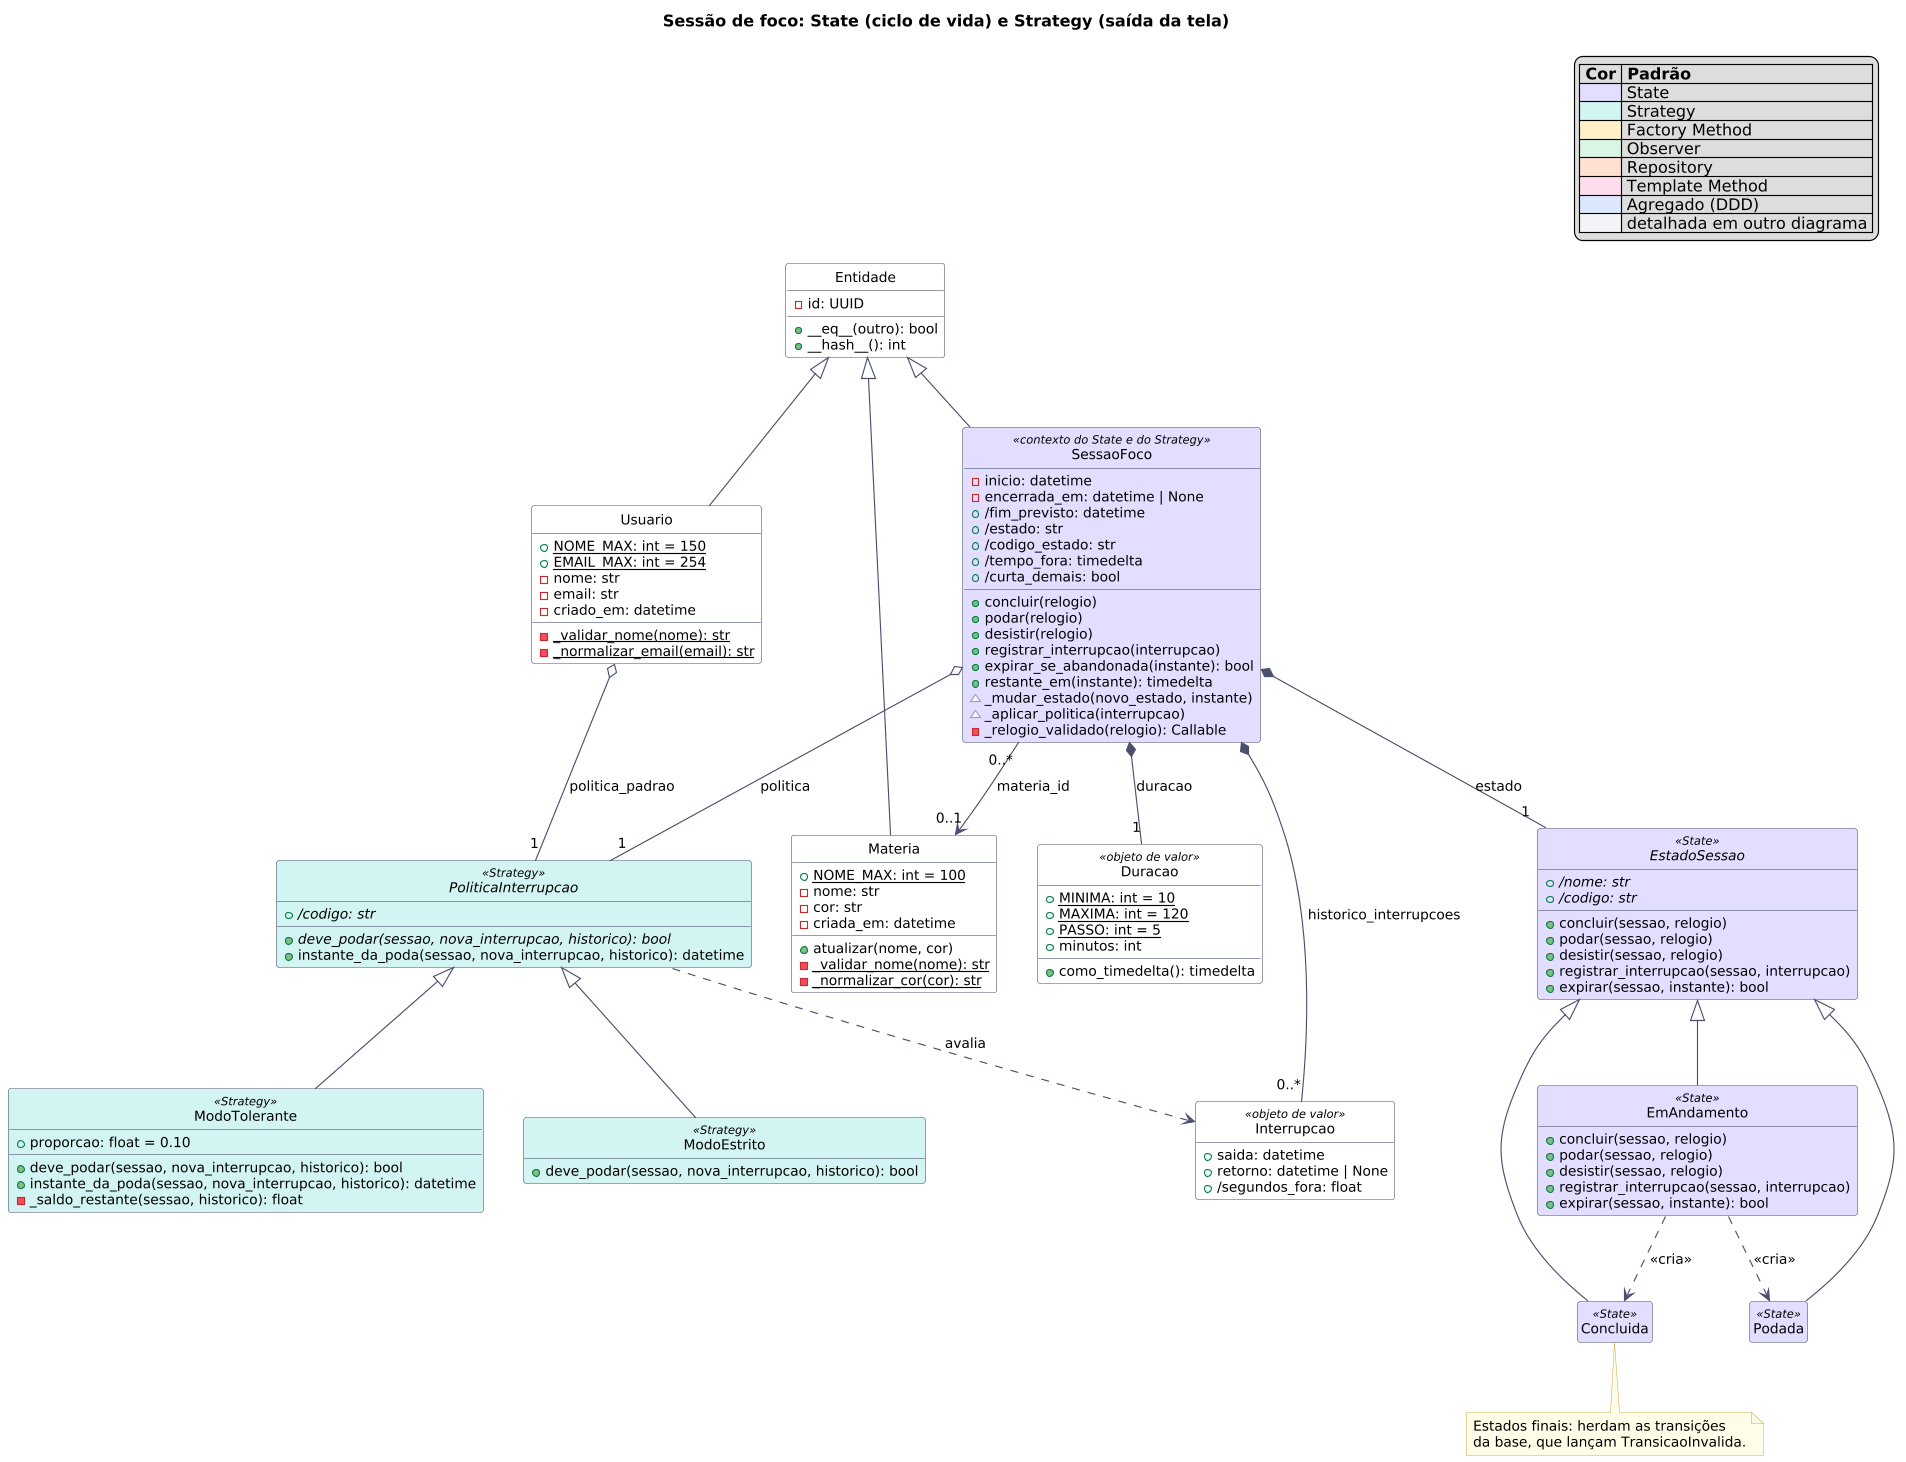

The diagram above was rendered by PlantUML. Its source (embedded in the PNG):
@startuml classes-sessao
!include estilo-classes.iuml
title Sessão de foco: State (ciclo de vida) e Strategy (saída da tela)
$legenda_padroes()

class Entidade {
  - id: UUID
  + __eq__(outro): bool
  + __hash__(): int
}

class Usuario {
  + NOME_MAX: int = 150 {static}
  + EMAIL_MAX: int = 254 {static}
  - nome: str
  - email: str
  - criado_em: datetime
  - _validar_nome(nome): str {static}
  - _normalizar_email(email): str {static}
}

class Materia {
  + NOME_MAX: int = 100 {static}
  - nome: str
  - cor: str
  - criada_em: datetime
  + atualizar(nome, cor)
  - _validar_nome(nome): str {static}
  - _normalizar_cor(cor): str {static}
}

class SessaoFoco <<contexto do State e do Strategy>> $STATE {
  - inicio: datetime
  - encerrada_em: datetime | None
  + /fim_previsto: datetime
  + /estado: str
  + /codigo_estado: str
  + /tempo_fora: timedelta
  + /curta_demais: bool
  + concluir(relogio)
  + podar(relogio)
  + desistir(relogio)
  + registrar_interrupcao(interrupcao)
  + expirar_se_abandonada(instante): bool
  + restante_em(instante): timedelta
  ~ _mudar_estado(novo_estado, instante)
  ~ _aplicar_politica(interrupcao)
  - _relogio_validado(relogio): Callable
}

class Duracao <<objeto de valor>> {
  + MINIMA: int = 10 {static}
  + MAXIMA: int = 120 {static}
  + PASSO: int = 5 {static}
  + minutos: int
  + como_timedelta(): timedelta
}

abstract class EstadoSessao <<State>> $STATE {
  + /nome: str {abstract}
  + /codigo: str {abstract}
  + concluir(sessao, relogio)
  + podar(sessao, relogio)
  + desistir(sessao, relogio)
  + registrar_interrupcao(sessao, interrupcao)
  + expirar(sessao, instante): bool
}
class EmAndamento <<State>> $STATE {
  + concluir(sessao, relogio)
  + podar(sessao, relogio)
  + desistir(sessao, relogio)
  + registrar_interrupcao(sessao, interrupcao)
  + expirar(sessao, instante): bool
}
class Concluida <<State>> $STATE
class Podada <<State>> $STATE
note bottom of Concluida
  Estados finais: herdam as transições
  da base, que lançam TransicaoInvalida.
end note

abstract class PoliticaInterrupcao <<Strategy>> $STRATEGY {
  + /codigo: str {abstract}
  + deve_podar(sessao, nova_interrupcao, historico): bool {abstract}
  + instante_da_poda(sessao, nova_interrupcao, historico): datetime
}
class ModoEstrito <<Strategy>> $STRATEGY {
  + deve_podar(sessao, nova_interrupcao, historico): bool
}
class ModoTolerante <<Strategy>> $STRATEGY {
  + proporcao: float = 0.10
  + deve_podar(sessao, nova_interrupcao, historico): bool
  + instante_da_poda(sessao, nova_interrupcao, historico): datetime
  - _saldo_restante(sessao, historico): float
}

class Interrupcao <<objeto de valor>> {
  + saida: datetime
  + retorno: datetime | None
  + /segundos_fora: float
}

Entidade <|-- Usuario
Entidade <|-- Materia
Entidade <|-- SessaoFoco
EstadoSessao <|-- EmAndamento
EstadoSessao <|-- Concluida
EstadoSessao <|-- Podada
PoliticaInterrupcao <|-- ModoEstrito
PoliticaInterrupcao <|-- ModoTolerante

SessaoFoco *-- "1" Duracao : duracao
SessaoFoco *-- "1" EstadoSessao : estado
SessaoFoco o-- "1" PoliticaInterrupcao : politica
SessaoFoco *-- "0..*" Interrupcao : historico_interrupcoes
SessaoFoco "0..*" --> "0..1" Materia : materia_id
Usuario o-- "1" PoliticaInterrupcao : politica_padrao
EmAndamento ..> Concluida : <<cria>>
EmAndamento ..> Podada : <<cria>>
PoliticaInterrupcao ..> Interrupcao : avalia
@enduml